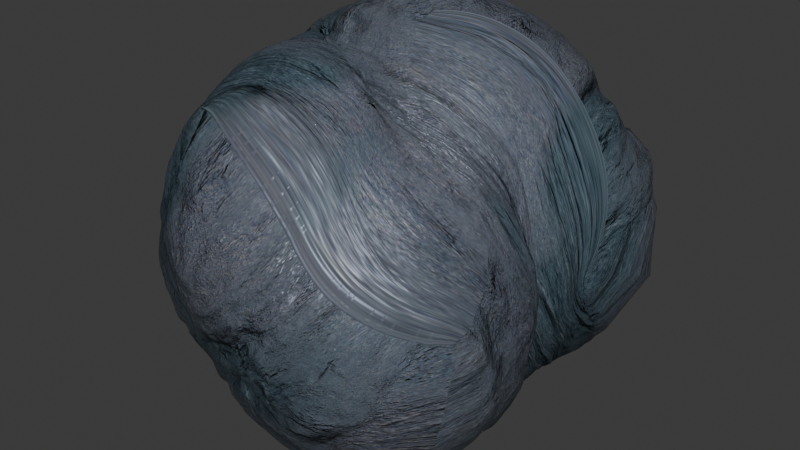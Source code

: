 # Source: rock.blend  (saved by Blender 4.3.34; exported with 4.5.12 LTS)
import bpy
from mathutils import Matrix  # noqa: F401  (used for matrix-valued properties, if any)

bpy.ops.wm.read_factory_settings(use_empty=True)
scene = bpy.context.scene
scene.name = 'Scene'

# ---- collections
col_collection = bpy.data.collections.new('Collection'); scene.collection.children.link(col_collection)

# ---- images (referenced by path relative to the original .blend; pixels are not part of the script)
import os
ASSET_DIR = os.environ.get("B2B_ASSET_DIR", "")  # directory of the original .blend (textures are referenced by path, not embedded)
HERE = os.path.dirname(os.path.abspath(__file__))  # packed textures are extracted next to this script under _unpacked/

def load_image(name, relpath, width, height, colorspace="sRGB"):
    """Load a texture the original file referenced (path relative to the .blend, or extracted next to this script)."""
    p = next((c for c in (os.path.join(HERE, relpath), os.path.join(ASSET_DIR, relpath)) if relpath and os.path.exists(c)), "")
    if p:
        img = bpy.data.images.load(p, check_existing=True)
        img.name = name
    else:  # same state as the original file: an image datablock whose file is absent (Cycles renders it pink)
        img = bpy.data.images.new(name, width, height)
        img.source = "FILE"
        img.filepath = "//" + (relpath or name)
    img.colorspace_settings.name = colorspace
    return img
img_rock_15_diffuse_jpg = load_image('rock-15_diffuse.jpg', '_unpacked/rock-15_diffuse.36cb6958.jpg', 2048, 2048, 'sRGB')
img_rock_21_diffuse_jpg = load_image('rock-21_diffuse.jpg', '_unpacked/rock-21_diffuse.99bc8c98.jpg', 2048, 2048, 'sRGB')
img_rock_18_diffuse_normals_jpg = load_image('rock-18_diffuse_normals.jpg', '_unpacked/rock-18_normals.29383813.jpg', 2048, 2048, 'Non-Color')
img_rock_21_diffuse_normals_jpg = load_image('rock-21_diffuse_normals.jpg', '_unpacked/rock-21_normals.b3c192b5.jpg', 2048, 2048, 'Non-Color')
img_rock_15_diffuse_normals_height_jpg = load_image('rock-15_diffuse_normals_height.jpg', '_unpacked/rock-15_height.4cf5178e.jpg', 2048, 2048, 'Non-Color')
img_rock_21_diffuse_normals_height_jpg = load_image('rock-21_diffuse_normals_height.jpg', '_unpacked/rock-21_height.8489bd89.jpg', 2048, 2048, 'Non-Color')
img_rock_15_rough_jpg = load_image('rock-15_rough.jpg', '_unpacked/rock-15_rough.fa266dbc.jpg', 2048, 2048, 'Non-Color')
img_rock_21_rough_jpg = load_image('rock-21_rough.jpg', '_unpacked/rock-21_rough.0ef3234d.jpg', 2048, 2048, 'Non-Color')

# ---- materials (node trees are filled in below, after node groups)
mat_rock_019 = bpy.data.materials.new('Rock.019')
mat_rock_019.displacement_method = 'BOTH'

# ---- material node trees
mat_rock_019.use_nodes = True; mat_rock_019.node_tree.nodes.clear()
_N = mat_rock_019.node_tree.nodes; _L = mat_rock_019.node_tree.links
n0 = _N.new('ShaderNodeOutputMaterial'); n0.name = 'Material Output'; n0.location = (521, 315)
n1 = _N.new('ShaderNodeBsdfPrincipled'); n1.name = 'Principled BSDF'; n1.location = (65, 556)
n1.distribution = 'GGX'
n1.subsurface_method = 'RANDOM_WALK_SKIN'
n1.inputs[1].default_value = 0.2
n1.inputs[3].default_value = 1.45
n1.inputs[13].default_value = 0.2
n1.inputs[27].default_value = (0.0, 0.0, 0.0, 1.0)
n1.inputs[28].default_value = 1.0
n2 = _N.new('ShaderNodeTexImage'); n2.name = 'Image Texture'; n2.location = (-1109, 972)
n2.image = img_rock_15_diffuse_jpg
n3 = _N.new('ShaderNodeTexImage'); n3.name = 'Image Texture.005'; n3.location = (-1380, 978)
n3.image = img_rock_21_diffuse_jpg
n4 = _N.new('ShaderNodeMix'); n4.name = 'Mix'; n4.location = (-647, 951)
n4.data_type = 'RGBA'
n5 = _N.new('ShaderNodeTexNoise'); n5.name = 'Noise Texture'; n5.location = (-1390, 1411)
n6 = _N.new('ShaderNodeValToRGB'); n6.name = 'Color Ramp'; n6.location = (-1214, 1334)
while len(n6.color_ramp.elements) > 1: n6.color_ramp.elements.remove(n6.color_ramp.elements[-1])
n6.color_ramp.elements[0].position = 0.4591; n6.color_ramp.elements[0].color = (0.0, 0.0, 0.0, 1.0)
_e = n6.color_ramp.elements.new(0.5727); _e.color = (1.0, 1.0, 1.0, 1.0)
n7 = _N.new('ShaderNodeTexImage'); n7.name = 'Image Texture.006'; n7.location = (-1114, 367)
n7.image = img_rock_18_diffuse_normals_jpg
n8 = _N.new('ShaderNodeTexImage'); n8.name = 'Image Texture.007'; n8.location = (-1378, 376)
n8.image = img_rock_21_diffuse_normals_jpg
n9 = _N.new('ShaderNodeMix'); n9.name = 'Mix.001'; n9.location = (-652, 338)
n9.data_type = 'RGBA'
n10 = _N.new('ShaderNodeTexImage'); n10.name = 'Image Texture.008'; n10.location = (-1106, 60)
n10.image = img_rock_15_diffuse_normals_height_jpg
n11 = _N.new('ShaderNodeTexImage'); n11.name = 'Image Texture.009'; n11.location = (-1371, 70)
n11.image = img_rock_21_diffuse_normals_height_jpg
n12 = _N.new('ShaderNodeMix'); n12.name = 'Mix.002'; n12.location = (-654, 38)
n12.data_type = 'RGBA'
n13 = _N.new('ShaderNodeTexImage'); n13.name = 'Image Texture.010'; n13.location = (-1114, 681)
n13.image = img_rock_15_rough_jpg
n14 = _N.new('ShaderNodeTexImage'); n14.name = 'Image Texture.011'; n14.location = (-1378, 691)
n14.image = img_rock_21_rough_jpg
n15 = _N.new('ShaderNodeMix'); n15.name = 'Mix.003'; n15.location = (-645, 655)
n15.data_type = 'RGBA'
n16 = _N.new('ShaderNodeDisplacement'); n16.name = 'Displacement.001'; n16.location = (94, 163)
n16.inputs[2].default_value = 0.1
n17 = _N.new('ShaderNodeNormalMap'); n17.name = 'Normal Map.001'; n17.location = (-326, 273)
_L.new(n4.outputs[2], n1.inputs[0])
_L.new(n3.outputs[0], n4.inputs[6])
_L.new(n6.outputs[0], n4.inputs[0])
_L.new(n2.outputs[0], n4.inputs[7])
_L.new(n5.outputs[0], n6.inputs[0])
_L.new(n8.outputs[0], n9.inputs[6])
_L.new(n7.outputs[0], n9.inputs[7])
_L.new(n10.outputs[0], n12.inputs[7])
_L.new(n14.outputs[0], n15.inputs[6])
_L.new(n13.outputs[0], n15.inputs[7])
_L.new(n6.outputs[0], n15.inputs[0])
_L.new(n6.outputs[0], n9.inputs[0])
_L.new(n6.outputs[0], n12.inputs[0])
_L.new(n11.outputs[0], n12.inputs[6])
_L.new(n15.outputs[2], n1.inputs[2])
_L.new(n16.outputs[0], n0.inputs[2])
_L.new(n1.outputs[0], n0.inputs[0])
_L.new(n17.outputs[0], n1.inputs[5])
_L.new(n9.outputs[2], n17.inputs[1])
_L.new(n12.outputs[2], n16.inputs[0])
n0.is_active_output = True

# ---- world
world_world = bpy.data.worlds.new('World'); scene.world = world_world
world_world.use_nodes = True; world_world.node_tree.nodes.clear()
_N = world_world.node_tree.nodes; _L = world_world.node_tree.links
n0 = _N.new('ShaderNodeOutputWorld'); n0.name = 'World Output'; n0.location = (300, 300)
n1 = _N.new('ShaderNodeBackground'); n1.name = 'Background'; n1.location = (10, 300)
n1.inputs[0].default_value = (0.05088, 0.05088, 0.05088, 1.0)
_L.new(n1.outputs[0], n0.inputs[0])
n0.is_active_output = True
world_world.color = (0.05088, 0.05088, 0.05088)
world_world.sun_shadow_jitter_overblur = 0.0

# ---- meshes
me_rock = bpy.data.meshes.new('rock')
me_rock.from_pydata([(-0.5, -0.5, -0.5), (-0.5, 0.5, -0.5), (-0.5, 0.5, 0.5), (-0.5, -0.5, 0.5), (0.5, -0.5, -0.5), (0.5, 0.5, -0.5), (0.5, 0.5, 0.5), (0.5, -0.5, 0.5)], [], [(0, 2, 6, 1), (1, 6, 7, 5), (5, 7, 3, 4), (4, 3, 2, 0), (0, 1, 5, 4), (3, 7, 6, 2)])
me_rock.polygons.foreach_set('use_smooth', [True] * 6)
_k = {(0, 2): 0.42464, (0, 1): 0.28136, (1, 6): 0.24843, (2, 6): 0.56336, (1, 5): 0.45474, (5, 7): 0.21531, (6, 7): 0.29962, (4, 5): 0.32541, (3, 4): 0.32444, (3, 7): 0.32134, (0, 4): 0.25173, (2, 3): 0.47814}
me_rock.attributes.new('crease_edge', 'FLOAT', 'EDGE').data.foreach_set('value', [_k.get((min(e.vertices), max(e.vertices)), 0.0) for e in me_rock.edges])
_uv = me_rock.uv_layers.new(name='automap')
_uv.uv.foreach_set('vector', [0.03612, 0.03612, 0.03612, 0.9639, 0.9639, 0.9639, 0.03612, 0.03612, 0.03612, 0.03612, 0.9639, 0.9639, 0.9639, 0.9639, 0.9639, 0.03612, 0.9639, 0.03612, 0.9639, 0.9639, 0.03612, 0.9639, 0.9639, 0.03612, 0.9639, 0.03612, 0.03612, 0.9639, 0.03612, 0.9639, 0.03612, 0.03612, 0.03612, 0.03612, 0.03612, 0.9639, 0.9639, 0.9639, 0.9639, 0.03612, 0.03612, 0.03612, 0.9639, 0.03612, 0.9639, 0.9639, 0.03612, 0.9639])
me_rock.materials.append(mat_rock_019)
me_rock.auto_texspace = False
me_rock.update()

# ---- objects
ob_rock = bpy.data.objects.new('rock', me_rock)

# ---- transforms, parenting, visibility, modifiers, constraints
ob_rock.location = (0.0, 0.0, 0.0)
ob_rock.rotation_euler = (-1.077, -0.7068, -0.5697)
ob_rock.scale = (4.82, 4.82, 4.82)
_m = ob_rock.modifiers.new('Subsurf', 'SUBSURF')
_m.levels = 2
_m.render_levels = 3
_m = ob_rock.modifiers.new('Subsurf.001', 'SUBSURF')
_m.levels = 2
_m.render_levels = 3
_m = ob_rock.modifiers.new('Displace', 'DISPLACE')
_m.mid_level = 0.0
_m.strength = 0.004633
_m = ob_rock.modifiers.new('Displace.001', 'DISPLACE')
_m.mid_level = 0.0
_m.strength = 0.5277
_m = ob_rock.modifiers.new('Displace.002', 'DISPLACE')
_m.strength = 0.05181
_m = ob_rock.modifiers.new('Displace.003', 'DISPLACE')
_m.strength = 0.02626

# ---- collection membership
col_collection.objects.link(ob_rock)

# ---- scene / render settings (as saved in the file)
scene.frame_start = 1; scene.frame_end = 250; scene.frame_set(1)
scene.render.engine = 'BLENDER_EEVEE_NEXT'
bpy.context.view_layer.update()

# ---- added for rendering (the .blend has no active camera and no usable light): camera, sun
cam_auto = bpy.data.cameras.new('AutoCamera')
cam_auto.lens = 50.0
cam_auto.sensor_width = 36.0
cam_auto.clip_end = 1000.0
ob_auto_camera = bpy.data.objects.new('AutoCamera', cam_auto)
scene.collection.objects.link(ob_auto_camera)
ob_auto_camera.location = (14.2396, -16.9404, 11.2101)
ob_auto_camera.rotation_euler = (1.09748, -7.21219e-08, 0.694738)
scene.camera = ob_auto_camera
light_auto_sun = bpy.data.lights.new('AutoSun', 'SUN')
light_auto_sun.energy = 3.0
light_auto_sun.angle = 0.0523599
ob_auto_sun = bpy.data.objects.new('AutoSun', light_auto_sun)
scene.collection.objects.link(ob_auto_sun)
ob_auto_sun.rotation_euler = (0.872665, 0.174533, 0.523599)
bpy.context.view_layer.update()
